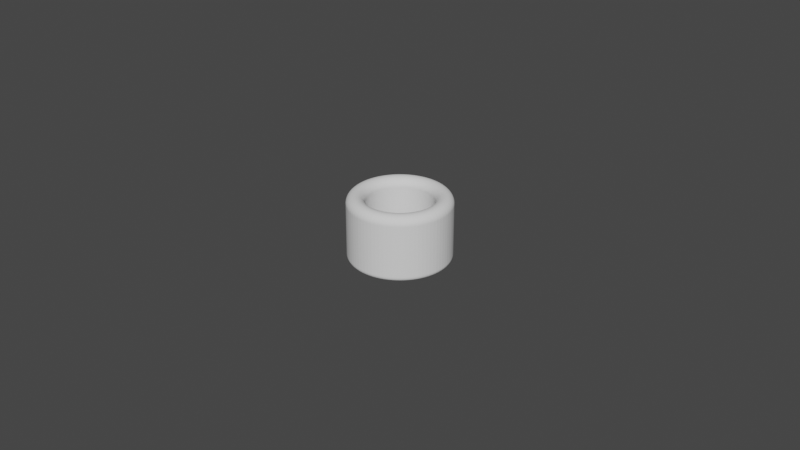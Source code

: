 # Source: Cylinder_ThumbRing_D20.5L20.0T5.5_P.blend  (saved by Blender 4.0.36; exported with 4.5.12 LTS)
import bpy
from mathutils import Matrix  # noqa: F401  (used for matrix-valued properties, if any)

bpy.ops.wm.read_factory_settings(use_empty=True)
scene = bpy.context.scene
scene.name = 'Scene'

# ---- collections
col_collection = bpy.data.collections.new('Collection'); scene.collection.children.link(col_collection)

# ---- world
world_world = bpy.data.worlds.new('World'); scene.world = world_world
world_world.use_nodes = True; world_world.node_tree.nodes.clear()
_N = world_world.node_tree.nodes; _L = world_world.node_tree.links
n0 = _N.new('ShaderNodeOutputWorld'); n0.name = 'World Output'; n0.location = (300, 300)
n1 = _N.new('ShaderNodeBackground'); n1.name = 'Background'; n1.location = (10, 300)
n1.inputs[0].default_value = (0.05088, 0.05088, 0.05088, 1.0)
_L.new(n1.outputs[0], n0.inputs[0])
n0.is_active_output = True
world_world.color = (0.05088, 0.05088, 0.05088)
world_world.use_sun_shadow = False
world_world.sun_shadow_jitter_overblur = 0.0

# ---- meshes
me_cylinder_thumbring_d20_5l20_0t5_5_p = bpy.data.meshes.new('Cylinder_ThumbRing_D20.5L20.0T5.5_P')
me_cylinder_thumbring_d20_5l20_0t5_5_p.from_pydata([(0.0, 0.01025, 0.0), (-0.0008042, 0.01022, 0.0), (-0.001603, 0.01012, 0.0), (-0.002393, 0.009967, 0.0), (-0.003167, 0.009748, 0.0), (-0.003923, 0.00947, 0.0), (-0.004653, 0.009133, 0.0), (-0.005356, 0.00874, 0.0), (-0.006025, 0.008292, 0.0), (-0.006657, 0.007794, 0.0), (-0.007248, 0.007248, 0.0), (-0.007794, 0.006657, 0.0), (-0.008292, 0.006025, 0.0), (-0.00874, 0.005356, 0.0), (-0.009133, 0.004653, 0.0), (-0.00947, 0.003923, 0.0), (-0.009748, 0.003167, 0.0), (-0.009967, 0.002393, 0.0), (-0.01012, 0.001603, 0.0), (-0.01022, 0.0008042, 0.0), (-0.01025, 0.0, 0.0), (-0.01022, -0.0008042, 0.0), (-0.01012, -0.001603, 0.0), (-0.009967, -0.002393, 0.0), (-0.009748, -0.003167, 0.0), (-0.00947, -0.003923, 0.0), (-0.009133, -0.004653, 0.0), (-0.00874, -0.005356, 0.0), (-0.008292, -0.006025, 0.0), (-0.007794, -0.006657, 0.0), (-0.007248, -0.007248, 0.0), (-0.006657, -0.007794, 0.0), (-0.006025, -0.008292, 0.0), (-0.005356, -0.00874, 0.0), (-0.004653, -0.009133, 0.0), (-0.003923, -0.00947, 0.0), (-0.003167, -0.009748, 0.0), (-0.002393, -0.009967, 0.0), (-0.001603, -0.01012, 0.0), (-0.0008042, -0.01022, 0.0), (0.0, -0.01025, 0.0), (0.0008042, -0.01022, 0.0), (0.001603, -0.01012, 0.0), (0.002393, -0.009967, 0.0), (0.003167, -0.009748, 0.0), (0.003923, -0.00947, 0.0), (0.004653, -0.009133, 0.0), (0.005356, -0.00874, 0.0), (0.006025, -0.008292, 0.0), (0.006657, -0.007794, 0.0), (0.007248, -0.007248, 0.0), (0.007794, -0.006657, 0.0), (0.008292, -0.006025, 0.0), (0.00874, -0.005356, 0.0), (0.009133, -0.004653, 0.0), (0.00947, -0.003923, 0.0), (0.009748, -0.003167, 0.0), (0.009967, -0.002393, 0.0), (0.01012, -0.001603, 0.0), (0.01022, -0.0008042, 0.0), (0.01025, 0.0, 0.0), (0.01022, 0.0008042, 0.0), (0.01012, 0.001603, 0.0), (0.009967, 0.002393, 0.0), (0.009748, 0.003167, 0.0), (0.00947, 0.003923, 0.0), (0.009133, 0.004653, 0.0), (0.00874, 0.005356, 0.0), (0.008292, 0.006025, 0.0), (0.007794, 0.006657, 0.0), (0.007248, 0.007248, 0.0), (0.006657, 0.007794, 0.0), (0.006025, 0.008292, 0.0), (0.005356, 0.00874, 0.0), (0.004653, 0.009133, 0.0), (0.003923, 0.00947, 0.0), (0.003167, 0.009748, 0.0), (0.002393, 0.009967, 0.0), (0.001603, 0.01012, 0.0), (0.0008042, 0.01022, 0.0), (0.0, 0.01575, 0.0), (-0.001236, 0.0157, 0.0), (-0.002464, 0.01556, 0.0), (-0.003677, 0.01531, 0.0), (-0.004867, 0.01498, 0.0), (-0.006027, 0.01455, 0.0), (-0.00715, 0.01403, 0.0), (-0.008229, 0.01343, 0.0), (-0.009258, 0.01274, 0.0), (-0.01023, 0.01198, 0.0), (-0.01114, 0.01114, 0.0), (-0.01198, 0.01023, 0.0), (-0.01274, 0.009258, 0.0), (-0.01343, 0.008229, 0.0), (-0.01403, 0.00715, 0.0), (-0.01455, 0.006027, 0.0), (-0.01498, 0.004867, 0.0), (-0.01531, 0.003677, 0.0), (-0.01556, 0.002464, 0.0), (-0.0157, 0.001236, 0.0), (-0.01575, 0.0, 0.0), (-0.0157, -0.001236, 0.0), (-0.01556, -0.002464, 0.0), (-0.01531, -0.003677, 0.0), (-0.01498, -0.004867, 0.0), (-0.01455, -0.006027, 0.0), (-0.01403, -0.00715, 0.0), (-0.01343, -0.008229, 0.0), (-0.01274, -0.009258, 0.0), (-0.01198, -0.01023, 0.0), (-0.01114, -0.01114, 0.0), (-0.01023, -0.01198, 0.0), (-0.009258, -0.01274, 0.0), (-0.008229, -0.01343, 0.0), (-0.00715, -0.01403, 0.0), (-0.006027, -0.01455, 0.0), (-0.004867, -0.01498, 0.0), (-0.003677, -0.01531, 0.0), (-0.002464, -0.01556, 0.0), (-0.001236, -0.0157, 0.0), (0.0, -0.01575, 0.0), (0.001236, -0.0157, 0.0), (0.002464, -0.01556, 0.0), (0.003677, -0.01531, 0.0), (0.004867, -0.01498, 0.0), (0.006027, -0.01455, 0.0), (0.00715, -0.01403, 0.0), (0.008229, -0.01343, 0.0), (0.009258, -0.01274, 0.0), (0.01023, -0.01198, 0.0), (0.01114, -0.01114, 0.0), (0.01198, -0.01023, 0.0), (0.01274, -0.009258, 0.0), (0.01343, -0.008229, 0.0), (0.01403, -0.00715, 0.0), (0.01455, -0.006027, 0.0), (0.01498, -0.004867, 0.0), (0.01531, -0.003677, 0.0), (0.01556, -0.002464, 0.0), (0.0157, -0.001236, 0.0), (0.01575, 0.0, 0.0), (0.0157, 0.001236, 0.0), (0.01556, 0.002464, 0.0), (0.01531, 0.003677, 0.0), (0.01498, 0.004867, 0.0), (0.01455, 0.006027, 0.0), (0.01403, 0.00715, 0.0), (0.01343, 0.008229, 0.0), (0.01274, 0.009258, 0.0), (0.01198, 0.01023, 0.0), (0.01114, 0.01114, 0.0), (0.01023, 0.01198, 0.0), (0.009258, 0.01274, 0.0), (0.008229, 0.01343, 0.0), (0.00715, 0.01403, 0.0), (0.006027, 0.01455, 0.0), (0.004867, 0.01498, 0.0), (0.003677, 0.01531, 0.0), (0.002464, 0.01556, 0.0), (0.001236, 0.0157, 0.0)], [], [(79, 159, 80, 0), (78, 158, 159, 79), (77, 157, 158, 78), (76, 156, 157, 77), (75, 155, 156, 76), (74, 154, 155, 75), (73, 153, 154, 74), (72, 152, 153, 73), (71, 151, 152, 72), (70, 150, 151, 71), (69, 149, 150, 70), (68, 148, 149, 69), (67, 147, 148, 68), (66, 146, 147, 67), (65, 145, 146, 66), (64, 144, 145, 65), (63, 143, 144, 64), (62, 142, 143, 63), (61, 141, 142, 62), (60, 140, 141, 61), (59, 139, 140, 60), (58, 138, 139, 59), (57, 137, 138, 58), (56, 136, 137, 57), (55, 135, 136, 56), (54, 134, 135, 55), (53, 133, 134, 54), (52, 132, 133, 53), (51, 131, 132, 52), (50, 130, 131, 51), (49, 129, 130, 50), (48, 128, 129, 49), (47, 127, 128, 48), (46, 126, 127, 47), (45, 125, 126, 46), (44, 124, 125, 45), (43, 123, 124, 44), (42, 122, 123, 43), (41, 121, 122, 42), (40, 120, 121, 41), (39, 119, 120, 40), (38, 118, 119, 39), (37, 117, 118, 38), (36, 116, 117, 37), (35, 115, 116, 36), (34, 114, 115, 35), (33, 113, 114, 34), (32, 112, 113, 33), (31, 111, 112, 32), (30, 110, 111, 31), (29, 109, 110, 30), (28, 108, 109, 29), (27, 107, 108, 28), (26, 106, 107, 27), (25, 105, 106, 26), (24, 104, 105, 25), (23, 103, 104, 24), (22, 102, 103, 23), (21, 101, 102, 22), (20, 100, 101, 21), (19, 99, 100, 20), (18, 98, 99, 19), (17, 97, 98, 18), (16, 96, 97, 17), (15, 95, 96, 16), (14, 94, 95, 15), (13, 93, 94, 14), (12, 92, 93, 13), (11, 91, 92, 12), (10, 90, 91, 11), (9, 89, 90, 10), (8, 88, 89, 9), (7, 87, 88, 8), (6, 86, 87, 7), (5, 85, 86, 6), (4, 84, 85, 5), (3, 83, 84, 4), (2, 82, 83, 3), (1, 81, 82, 2), (0, 80, 81, 1)])
_uv = me_cylinder_thumbring_d20_5l20_0t5_5_p.uv_layers.new(name='UVMap')
_uv.uv.foreach_set('vector', [0.0, 0.0, 0.0, 0.0, 0.0, 0.0, 0.0, 0.0, 0.0, 0.0, 0.0, 0.0, 0.0, 0.0, 0.0, 0.0, 0.0, 0.0, 0.0, 0.0, 0.0, 0.0, 0.0, 0.0, 0.0, 0.0, 0.0, 0.0, 0.0, 0.0, 0.0, 0.0, 0.0, 0.0, 0.0, 0.0, 0.0, 0.0, 0.0, 0.0, 0.0, 0.0, 0.0, 0.0, 0.0, 0.0, 0.0, 0.0, 0.0, 0.0, 0.0, 0.0, 0.0, 0.0, 0.0, 0.0, 0.0, 0.0, 0.0, 0.0, 0.0, 0.0, 0.0, 0.0, 0.0, 0.0, 0.0, 0.0, 0.0, 0.0, 0.0, 0.0, 0.0, 0.0, 0.0, 0.0, 0.0, 0.0, 0.0, 0.0, 0.0, 0.0, 0.0, 0.0, 0.0, 0.0, 0.0, 0.0, 0.0, 0.0, 0.0, 0.0, 0.0, 0.0, 0.0, 0.0, 0.0, 0.0, 0.0, 0.0, 0.0, 0.0, 0.0, 0.0, 0.0, 0.0, 0.0, 0.0, 0.0, 0.0, 0.0, 0.0, 0.0, 0.0, 0.0, 0.0, 0.0, 0.0, 0.0, 0.0, 0.0, 0.0, 0.0, 0.0, 0.0, 0.0, 0.0, 0.0, 0.0, 0.0, 0.0, 0.0, 0.0, 0.0, 0.0, 0.0, 0.0, 0.0, 0.0, 0.0, 0.0, 0.0, 0.0, 0.0, 0.0, 0.0, 0.0, 0.0, 0.0, 0.0, 0.0, 0.0, 0.0, 0.0, 0.0, 0.0, 0.0, 0.0, 0.0, 0.0, 0.0, 0.0, 0.0, 0.0, 0.0, 0.0, 0.0, 0.0, 0.0, 0.0, 0.0, 0.0, 0.0, 0.0, 0.0, 0.0, 0.0, 0.0, 0.0, 0.0, 0.0, 0.0, 0.0, 0.0, 0.0, 0.0, 0.0, 0.0, 0.0, 0.0, 0.0, 0.0, 0.0, 0.0, 0.0, 0.0, 0.0, 0.0, 0.0, 0.0, 0.0, 0.0, 0.0, 0.0, 0.0, 0.0, 0.0, 0.0, 0.0, 0.0, 0.0, 0.0, 0.0, 0.0, 0.0, 0.0, 0.0, 0.0, 0.0, 0.0, 0.0, 0.0, 0.0, 0.0, 0.0, 0.0, 0.0, 0.0, 0.0, 0.0, 0.0, 0.0, 0.0, 0.0, 0.0, 0.0, 0.0, 0.0, 0.0, 0.0, 0.0, 0.0, 0.0, 0.0, 0.0, 0.0, 0.0, 0.0, 0.0, 0.0, 0.0, 0.0, 0.0, 0.0, 0.0, 0.0, 0.0, 0.0, 0.0, 0.0, 0.0, 0.0, 0.0, 0.0, 0.0, 0.0, 0.0, 0.0, 0.0, 0.0, 0.0, 0.0, 0.0, 0.0, 0.0, 0.0, 0.0, 0.0, 0.0, 0.0, 0.0, 0.0, 0.0, 0.0, 0.0, 0.0, 0.0, 0.0, 0.0, 0.0, 0.0, 0.0, 0.0, 0.0, 0.0, 0.0, 0.0, 0.0, 0.0, 0.0, 0.0, 0.0, 0.0, 0.0, 0.0, 0.0, 0.0, 0.0, 0.0, 0.0, 0.0, 0.0, 0.0, 0.0, 0.0, 0.0, 0.0, 0.0, 0.0, 0.0, 0.0, 0.0, 0.0, 0.0, 0.0, 0.0, 0.0, 0.0, 0.0, 0.0, 0.0, 0.0, 0.0, 0.0, 0.0, 0.0, 0.0, 0.0, 0.0, 0.0, 0.0, 0.0, 0.0, 0.0, 0.0, 0.0, 0.0, 0.0, 0.0, 0.0, 0.0, 0.0, 0.0, 0.0, 0.0, 0.0, 0.0, 0.0, 0.0, 0.0, 0.0, 0.0, 0.0, 0.0, 0.0, 0.0, 0.0, 0.0, 0.0, 0.0, 0.0, 0.0, 0.0, 0.0, 0.0, 0.0, 0.0, 0.0, 0.0, 0.0, 0.0, 0.0, 0.0, 0.0, 0.0, 0.0, 0.0, 0.0, 0.0, 0.0, 0.0, 0.0, 0.0, 0.0, 0.0, 0.0, 0.0, 0.0, 0.0, 0.0, 0.0, 0.0, 0.0, 0.0, 0.0, 0.0, 0.0, 0.0, 0.0, 0.0, 0.0, 0.0, 0.0, 0.0, 0.0, 0.0, 0.0, 0.0, 0.0, 0.0, 0.0, 0.0, 0.0, 0.0, 0.0, 0.0, 0.0, 0.0, 0.0, 0.0, 0.0, 0.0, 0.0, 0.0, 0.0, 0.0, 0.0, 0.0, 0.0, 0.0, 0.0, 0.0, 0.0, 0.0, 0.0, 0.0, 0.0, 0.0, 0.0, 0.0, 0.0, 0.0, 0.0, 0.0, 0.0, 0.0, 0.0, 0.0, 0.0, 0.0, 0.0, 0.0, 0.0, 0.0, 0.0, 0.0, 0.0, 0.0, 0.0, 0.0, 0.0, 0.0, 0.0, 0.0, 0.0, 0.0, 0.0, 0.0, 0.0, 0.0, 0.0, 0.0, 0.0, 0.0, 0.0, 0.0, 0.0, 0.0, 0.0, 0.0, 0.0, 0.0, 0.0, 0.0, 0.0, 0.0, 0.0, 0.0, 0.0, 0.0, 0.0, 0.0, 0.0, 0.0, 0.0, 0.0, 0.0, 0.0, 0.0, 0.0, 0.0, 0.0, 0.0, 0.0, 0.0, 0.0, 0.0, 0.0, 0.0, 0.0, 0.0, 0.0, 0.0, 0.0, 0.0, 0.0, 0.0, 0.0, 0.0, 0.0, 0.0, 0.0, 0.0, 0.0, 0.0, 0.0, 0.0, 0.0, 0.0, 0.0, 0.0, 0.0, 0.0, 0.0, 0.0, 0.0, 0.0, 0.0, 0.0, 0.0, 0.0, 0.0, 0.0, 0.0, 0.0, 0.0, 0.0, 0.0, 0.0, 0.0, 0.0, 0.0, 0.0, 0.0, 0.0, 0.0, 0.0, 0.0, 0.0, 0.0, 0.0, 0.0, 0.0, 0.0, 0.0, 0.0, 0.0, 0.0, 0.0, 0.0, 0.0, 0.0, 0.0, 0.0, 0.0, 0.0, 0.0, 0.0, 0.0, 0.0, 0.0, 0.0, 0.0, 0.0, 0.0, 0.0, 0.0, 0.0, 0.0, 0.0, 0.0, 0.0, 0.0, 0.0, 0.0, 0.0, 0.0, 0.0, 0.0, 0.0, 0.0, 0.0, 0.0, 0.0, 0.0, 0.0, 0.0, 0.0, 0.0, 0.0, 0.0, 0.0, 0.0, 0.0, 0.0, 0.0, 0.0, 0.0, 0.0, 0.0, 0.0, 0.0, 0.0, 0.0, 0.0, 0.0, 0.0, 0.0, 0.0, 0.0])
me_cylinder_thumbring_d20_5l20_0t5_5_p.update()

# ---- objects
ob_cylinder_thumbring_d20_5l20_0t5_5_p = bpy.data.objects.new('Cylinder_ThumbRing_D20.5L20.0T5.5_P', me_cylinder_thumbring_d20_5l20_0t5_5_p)

# ---- transforms, parenting, visibility, modifiers, constraints
ob_cylinder_thumbring_d20_5l20_0t5_5_p.location = (0.0, 0.0, 0.02)
_m = ob_cylinder_thumbring_d20_5l20_0t5_5_p.modifiers.new('Solidify', 'SOLIDIFY')
_m.solidify_mode = 'NON_MANIFOLD'
_m.thickness = 0.021
_m.thickness_clamp = 0.045
_m.nonmanifold_thickness_mode = 'EVEN'
_m.nonmanifold_boundary_mode = 'ROUND'
_m = ob_cylinder_thumbring_d20_5l20_0t5_5_p.modifiers.new('Bevel', 'BEVEL')
_m.segments = 12
_m.angle_limit = 0.2618
_m.offset_type = 'DEPTH'

# ---- collection membership
scene.collection.objects.link(ob_cylinder_thumbring_d20_5l20_0t5_5_p)

# ---- scene / render settings (as saved in the file)
scene.frame_start = 1; scene.frame_end = 250; scene.frame_set(1)
scene.render.engine = 'BLENDER_EEVEE_NEXT'
scene.cycles.sampling_pattern = 'TABULATED_SOBOL'
scene.cycles.use_light_tree = False
scene.view_settings.view_transform = 'Filmic'
bpy.context.view_layer.update()

# ---- added for rendering (the .blend has no active camera and no usable light): camera, sun
cam_auto = bpy.data.cameras.new('AutoCamera')
cam_auto.lens = 50.0
cam_auto.sensor_width = 36.0
cam_auto.clip_end = 1000.0
ob_auto_camera = bpy.data.objects.new('AutoCamera', cam_auto)
scene.collection.objects.link(ob_auto_camera)
ob_auto_camera.location = (0.185045, -0.222054, 0.157978)
ob_auto_camera.rotation_euler = (1.09748, -7.21219e-08, 0.694738)
scene.camera = ob_auto_camera
light_auto_sun = bpy.data.lights.new('AutoSun', 'SUN')
light_auto_sun.energy = 3.0
light_auto_sun.angle = 0.0523599
ob_auto_sun = bpy.data.objects.new('AutoSun', light_auto_sun)
scene.collection.objects.link(ob_auto_sun)
ob_auto_sun.rotation_euler = (0.872665, 0.174533, 0.523599)
bpy.context.view_layer.update()
